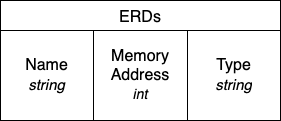

The diagram above was exported from draw.io. Its source (the exported page's mxGraphModel, read from the mxfile embedded in the PNG):
<mxGraphModel dx="424" dy="1094" grid="1" gridSize="10" guides="1" tooltips="1" connect="1" arrows="1" fold="1" page="1" pageScale="1" pageWidth="850" pageHeight="1100" math="0" shadow="0">
  <root>
    <mxCell id="0" />
    <mxCell id="1" parent="0" />
    <mxCell id="15" value="" style="rounded=0;whiteSpace=wrap;html=1;" vertex="1" parent="1">
      <mxGeometry x="50" y="150" width="280" height="120" as="geometry" />
    </mxCell>
    <mxCell id="2" value="ERDs" style="shape=table;startSize=30;container=1;collapsible=0;childLayout=tableLayout;fontSize=16;strokeColor=#000000;fontColor=#000000;" vertex="1" parent="1">
      <mxGeometry x="50" y="150" width="280" height="120" as="geometry" />
    </mxCell>
    <mxCell id="3" value="" style="shape=tableRow;horizontal=0;startSize=0;swimlaneHead=0;swimlaneBody=0;strokeColor=#000000;top=0;left=0;bottom=0;right=0;collapsible=0;dropTarget=0;fillColor=none;points=[[0,0.5],[1,0.5]];portConstraint=eastwest;fontSize=16;fontColor=#000000;" vertex="1" parent="2">
      <mxGeometry y="30" width="280" height="90" as="geometry" />
    </mxCell>
    <mxCell id="4" value="Name&lt;div&gt;&lt;i&gt;&lt;font style=&quot;font-size: 15px;&quot;&gt;string&lt;/font&gt;&lt;/i&gt;&lt;/div&gt;" style="shape=partialRectangle;html=1;whiteSpace=wrap;connectable=0;strokeColor=#000000;overflow=hidden;fillColor=none;top=0;left=0;bottom=0;right=0;pointerEvents=1;fontSize=16;fontColor=#000000;" vertex="1" parent="3">
      <mxGeometry width="93" height="90" as="geometry">
        <mxRectangle width="93" height="90" as="alternateBounds" />
      </mxGeometry>
    </mxCell>
    <mxCell id="5" value="&lt;font style=&quot;&quot;&gt;Memory Address&lt;/font&gt;&lt;div&gt;&lt;font style=&quot;font-size: 14px;&quot;&gt;&lt;i&gt;int&lt;/i&gt;&lt;/font&gt;&lt;/div&gt;" style="shape=partialRectangle;html=1;whiteSpace=wrap;connectable=0;strokeColor=#000000;overflow=hidden;fillColor=none;top=0;left=0;bottom=0;right=0;pointerEvents=1;fontSize=16;fontColor=#000000;" vertex="1" parent="3">
      <mxGeometry x="93" width="94" height="90" as="geometry">
        <mxRectangle width="94" height="90" as="alternateBounds" />
      </mxGeometry>
    </mxCell>
    <mxCell id="6" value="Type&lt;div&gt;&lt;i&gt;&lt;font style=&quot;font-size: 15px;&quot;&gt;string&lt;/font&gt;&lt;/i&gt;&lt;/div&gt;" style="shape=partialRectangle;html=1;whiteSpace=wrap;connectable=0;strokeColor=#000000;overflow=hidden;fillColor=none;top=0;left=0;bottom=0;right=0;pointerEvents=1;fontSize=16;fontColor=#000000;" vertex="1" parent="3">
      <mxGeometry x="187" width="93" height="90" as="geometry">
        <mxRectangle width="93" height="90" as="alternateBounds" />
      </mxGeometry>
    </mxCell>
  </root>
</mxGraphModel>